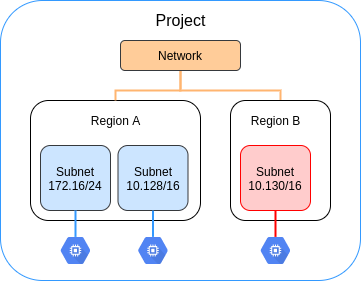

The diagram above was exported from draw.io. Its source (the exported page's mxGraphModel, read from the mxfile embedded in the PNG):
<mxGraphModel dx="643" dy="345" grid="1" gridSize="10" guides="1" tooltips="1" connect="1" arrows="1" fold="1" page="1" pageScale="1" pageWidth="850" pageHeight="1100" math="0" shadow="0">
  <root>
    <mxCell id="0" />
    <mxCell id="1" parent="0" />
    <mxCell id="e_0FPJbiz1-R86qtVdTf-36" value="" style="rounded=1;whiteSpace=wrap;html=1;strokeColor=#3399FF;" vertex="1" parent="1">
      <mxGeometry x="200" y="40" width="360" height="280" as="geometry" />
    </mxCell>
    <mxCell id="e_0FPJbiz1-R86qtVdTf-39" value="" style="rounded=1;whiteSpace=wrap;html=1;fontColor=none;" vertex="1" parent="1">
      <mxGeometry x="230" y="140" width="170" height="120" as="geometry" />
    </mxCell>
    <mxCell id="e_0FPJbiz1-R86qtVdTf-56" value="Region A" style="text;html=1;strokeColor=none;align=center;verticalAlign=middle;whiteSpace=wrap;rounded=0;dashed=1;fontColor=none;fillColor=#FFFFFF;" vertex="1" parent="1">
      <mxGeometry x="287.5" y="150" width="55" height="20" as="geometry" />
    </mxCell>
    <mxCell id="e_0FPJbiz1-R86qtVdTf-57" value="Project" style="text;html=1;strokeColor=none;align=center;verticalAlign=middle;whiteSpace=wrap;rounded=0;dashed=1;fontColor=none;fontSize=16;fillColor=#ffffff;" vertex="1" parent="1">
      <mxGeometry x="342.5" y="50" width="75" height="20" as="geometry" />
    </mxCell>
    <mxCell id="e_0FPJbiz1-R86qtVdTf-63" value="Subnet&lt;br&gt;172.16/24" style="rounded=1;whiteSpace=wrap;html=1;fillColor=#cce5ff;fontSize=12;align=center;strokeColor=#36393d;" vertex="1" parent="1">
      <mxGeometry x="240" y="185" width="70" height="65" as="geometry" />
    </mxCell>
    <mxCell id="e_0FPJbiz1-R86qtVdTf-85" style="edgeStyle=orthogonalEdgeStyle;rounded=0;orthogonalLoop=1;jettySize=auto;html=1;exitX=0.5;exitY=0.16;exitDx=0;exitDy=0;exitPerimeter=0;entryX=0.5;entryY=1;entryDx=0;entryDy=0;endArrow=none;endFill=0;strokeWidth=2;fontSize=12;fontColor=none;strokeColor=#3399FF;" edge="1" parent="1" source="e_0FPJbiz1-R86qtVdTf-67" target="e_0FPJbiz1-R86qtVdTf-63">
      <mxGeometry relative="1" as="geometry" />
    </mxCell>
    <mxCell id="e_0FPJbiz1-R86qtVdTf-67" value="Compute&#10;Engine" style="html=1;fillColor=#5184F3;strokeColor=none;verticalAlign=top;labelPosition=center;verticalLabelPosition=bottom;align=center;spacingTop=-6;fontSize=11;fontStyle=1;shape=mxgraph.gcp2.hexIcon;prIcon=compute_engine;noLabel=1;fontColor=none;" vertex="1" parent="1">
      <mxGeometry x="252.43" y="270" width="45.13" height="40" as="geometry" />
    </mxCell>
    <mxCell id="e_0FPJbiz1-R86qtVdTf-83" value="Subnet&lt;br&gt;10.128/16" style="rounded=1;whiteSpace=wrap;html=1;fillColor=#cce5ff;fontSize=12;align=center;strokeColor=#36393d;" vertex="1" parent="1">
      <mxGeometry x="317.5" y="185" width="70" height="65" as="geometry" />
    </mxCell>
    <mxCell id="e_0FPJbiz1-R86qtVdTf-86" style="edgeStyle=orthogonalEdgeStyle;rounded=0;orthogonalLoop=1;jettySize=auto;html=1;exitX=0.5;exitY=0.16;exitDx=0;exitDy=0;exitPerimeter=0;entryX=0.5;entryY=1;entryDx=0;entryDy=0;endArrow=none;endFill=0;strokeColor=#3399FF;strokeWidth=2;fontSize=12;fontColor=none;" edge="1" parent="1" source="e_0FPJbiz1-R86qtVdTf-84" target="e_0FPJbiz1-R86qtVdTf-83">
      <mxGeometry relative="1" as="geometry" />
    </mxCell>
    <mxCell id="e_0FPJbiz1-R86qtVdTf-84" value="Compute&#10;Engine" style="html=1;fillColor=#5184F3;strokeColor=none;verticalAlign=top;labelPosition=center;verticalLabelPosition=bottom;align=center;spacingTop=-6;fontSize=11;fontStyle=1;shape=mxgraph.gcp2.hexIcon;prIcon=compute_engine;noLabel=1;fontColor=none;" vertex="1" parent="1">
      <mxGeometry x="329.93" y="270" width="45.13" height="40" as="geometry" />
    </mxCell>
    <mxCell id="e_0FPJbiz1-R86qtVdTf-96" style="edgeStyle=orthogonalEdgeStyle;rounded=0;orthogonalLoop=1;jettySize=auto;html=1;exitX=0.5;exitY=1;exitDx=0;exitDy=0;entryX=0.5;entryY=0;entryDx=0;entryDy=0;endArrow=none;endFill=0;strokeWidth=2;fontSize=12;fontColor=none;strokeColor=#FFB570;" edge="1" parent="1" source="e_0FPJbiz1-R86qtVdTf-87" target="e_0FPJbiz1-R86qtVdTf-39">
      <mxGeometry relative="1" as="geometry" />
    </mxCell>
    <mxCell id="e_0FPJbiz1-R86qtVdTf-97" style="edgeStyle=orthogonalEdgeStyle;rounded=0;orthogonalLoop=1;jettySize=auto;html=1;entryX=0.5;entryY=0;entryDx=0;entryDy=0;endArrow=none;endFill=0;strokeColor=#FFB570;strokeWidth=2;fontSize=12;fontColor=none;" edge="1" parent="1" source="e_0FPJbiz1-R86qtVdTf-87" target="e_0FPJbiz1-R86qtVdTf-88">
      <mxGeometry relative="1" as="geometry">
        <Array as="points">
          <mxPoint x="380" y="130" />
          <mxPoint x="480" y="130" />
        </Array>
      </mxGeometry>
    </mxCell>
    <mxCell id="e_0FPJbiz1-R86qtVdTf-87" value="Network" style="rounded=1;whiteSpace=wrap;html=1;fillColor=#ffcc99;fontSize=12;align=center;strokeColor=#36393D;" vertex="1" parent="1">
      <mxGeometry x="320" y="80" width="120" height="30" as="geometry" />
    </mxCell>
    <mxCell id="e_0FPJbiz1-R86qtVdTf-88" value="" style="rounded=1;whiteSpace=wrap;html=1;fontColor=none;" vertex="1" parent="1">
      <mxGeometry x="430" y="140" width="100" height="120" as="geometry" />
    </mxCell>
    <mxCell id="e_0FPJbiz1-R86qtVdTf-89" value="Region B" style="text;html=1;strokeColor=none;align=center;verticalAlign=middle;whiteSpace=wrap;rounded=0;dashed=1;fontColor=none;fillColor=#FFFFFF;" vertex="1" parent="1">
      <mxGeometry x="447.5" y="150" width="55" height="20" as="geometry" />
    </mxCell>
    <mxCell id="e_0FPJbiz1-R86qtVdTf-90" value="Subnet&lt;br&gt;&lt;div style=&quot;&quot;&gt;&lt;span&gt;10.130/16&lt;/span&gt;&lt;/div&gt;" style="rounded=1;whiteSpace=wrap;html=1;fillColor=#ffcccc;fontSize=12;align=center;strokeColor=#FF0000;" vertex="1" parent="1">
      <mxGeometry x="440" y="185" width="70" height="65" as="geometry" />
    </mxCell>
    <mxCell id="e_0FPJbiz1-R86qtVdTf-91" style="edgeStyle=orthogonalEdgeStyle;rounded=0;orthogonalLoop=1;jettySize=auto;html=1;exitX=0.5;exitY=0.16;exitDx=0;exitDy=0;exitPerimeter=0;entryX=0.5;entryY=1;entryDx=0;entryDy=0;endArrow=none;endFill=0;strokeWidth=2;fontSize=12;fontColor=none;strokeColor=#FF0000;" edge="1" parent="1" source="e_0FPJbiz1-R86qtVdTf-92" target="e_0FPJbiz1-R86qtVdTf-90">
      <mxGeometry relative="1" as="geometry" />
    </mxCell>
    <mxCell id="e_0FPJbiz1-R86qtVdTf-92" value="Compute&#10;Engine" style="html=1;fillColor=#5184F3;strokeColor=none;verticalAlign=top;labelPosition=center;verticalLabelPosition=bottom;align=center;spacingTop=-6;fontSize=11;fontStyle=1;shape=mxgraph.gcp2.hexIcon;prIcon=compute_engine;noLabel=1;fontColor=none;" vertex="1" parent="1">
      <mxGeometry x="452.43" y="270" width="45.13" height="40" as="geometry" />
    </mxCell>
  </root>
</mxGraphModel>